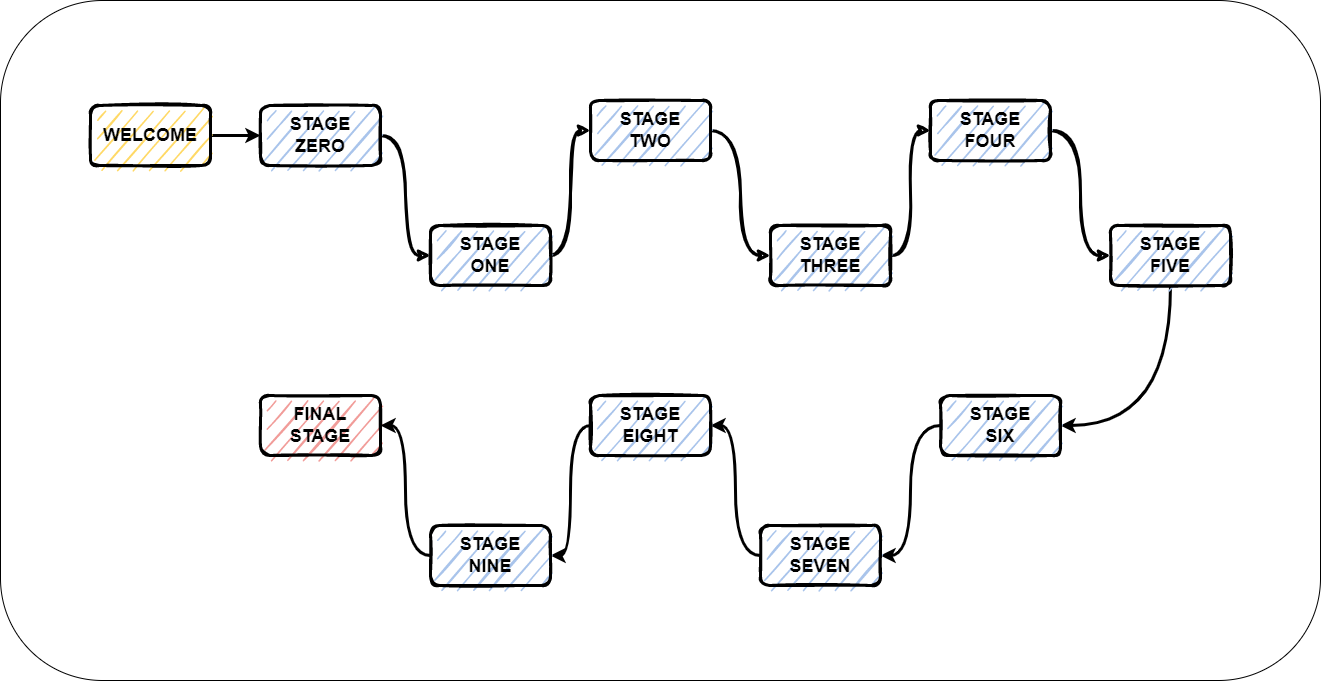

The diagram above was exported from draw.io. Its source (the exported page's mxGraphModel, read from the mxfile embedded in the PNG):
<mxGraphModel dx="2031" dy="1007" grid="1" gridSize="10" guides="1" tooltips="1" connect="1" arrows="1" fold="1" page="1" pageScale="1" pageWidth="1400" pageHeight="850" math="0" shadow="0">
  <root>
    <mxCell id="0" />
    <mxCell id="1" parent="0" />
    <mxCell id="E53uDm0ltvMWuHItlV5C-20" value="" style="rounded=1;whiteSpace=wrap;html=1;fillColor=#FFFFFF;" vertex="1" parent="1">
      <mxGeometry x="40" y="85" width="1320" height="680" as="geometry" />
    </mxCell>
    <mxCell id="fQlBcWFEipcArvpoTplM-9" style="edgeStyle=orthogonalEdgeStyle;orthogonalLoop=1;jettySize=auto;html=1;entryX=0;entryY=0.5;entryDx=0;entryDy=0;sketch=1;strokeWidth=3;curved=1;" parent="1" source="fQlBcWFEipcArvpoTplM-1" target="fQlBcWFEipcArvpoTplM-2" edge="1">
      <mxGeometry relative="1" as="geometry" />
    </mxCell>
    <mxCell id="fQlBcWFEipcArvpoTplM-1" value="&lt;b&gt;&lt;font style=&quot;font-size: 18px&quot;&gt;STAGE&lt;br&gt;ZERO&lt;/font&gt;&lt;/b&gt;" style="rounded=1;whiteSpace=wrap;html=1;strokeWidth=3;strokeColor=default;fillColor=#A9C4EB;sketch=1;" parent="1" vertex="1">
      <mxGeometry x="300" y="190" width="120" height="60" as="geometry" />
    </mxCell>
    <mxCell id="fQlBcWFEipcArvpoTplM-10" style="edgeStyle=orthogonalEdgeStyle;orthogonalLoop=1;jettySize=auto;html=1;entryX=0;entryY=0.5;entryDx=0;entryDy=0;sketch=1;strokeWidth=3;curved=1;" parent="1" source="fQlBcWFEipcArvpoTplM-2" target="fQlBcWFEipcArvpoTplM-4" edge="1">
      <mxGeometry relative="1" as="geometry" />
    </mxCell>
    <mxCell id="fQlBcWFEipcArvpoTplM-2" value="&lt;b style=&quot;font-size: 18px&quot;&gt;&lt;font&gt;STAGE&lt;br&gt;ONE&lt;/font&gt;&lt;/b&gt;" style="rounded=1;whiteSpace=wrap;html=1;fillColor=#A9C4EB;strokeColor=#000000;strokeWidth=3;sketch=1;" parent="1" vertex="1">
      <mxGeometry x="470" y="310" width="120" height="60" as="geometry" />
    </mxCell>
    <mxCell id="fQlBcWFEipcArvpoTplM-12" style="edgeStyle=orthogonalEdgeStyle;orthogonalLoop=1;jettySize=auto;html=1;entryX=0;entryY=0.5;entryDx=0;entryDy=0;sketch=1;strokeWidth=3;curved=1;" parent="1" source="fQlBcWFEipcArvpoTplM-3" target="fQlBcWFEipcArvpoTplM-5" edge="1">
      <mxGeometry relative="1" as="geometry" />
    </mxCell>
    <mxCell id="fQlBcWFEipcArvpoTplM-3" value="&lt;b style=&quot;font-size: 18px&quot;&gt;STAGE&lt;br&gt;THREE&lt;/b&gt;" style="rounded=1;whiteSpace=wrap;html=1;fillColor=#A9C4EB;strokeColor=#000000;strokeWidth=3;sketch=1;" parent="1" vertex="1">
      <mxGeometry x="810" y="310" width="120" height="60" as="geometry" />
    </mxCell>
    <mxCell id="fQlBcWFEipcArvpoTplM-11" style="edgeStyle=orthogonalEdgeStyle;orthogonalLoop=1;jettySize=auto;html=1;entryX=0;entryY=0.5;entryDx=0;entryDy=0;sketch=1;strokeWidth=3;curved=1;" parent="1" source="fQlBcWFEipcArvpoTplM-4" target="fQlBcWFEipcArvpoTplM-3" edge="1">
      <mxGeometry relative="1" as="geometry" />
    </mxCell>
    <mxCell id="fQlBcWFEipcArvpoTplM-4" value="&lt;b style=&quot;font-size: 18px&quot;&gt;STAGE&lt;br&gt;TWO&lt;/b&gt;" style="rounded=1;whiteSpace=wrap;html=1;fillColor=#A9C4EB;strokeColor=#000000;strokeWidth=3;sketch=1;" parent="1" vertex="1">
      <mxGeometry x="630" y="185" width="120" height="60" as="geometry" />
    </mxCell>
    <mxCell id="fQlBcWFEipcArvpoTplM-13" style="edgeStyle=orthogonalEdgeStyle;orthogonalLoop=1;jettySize=auto;html=1;entryX=0;entryY=0.5;entryDx=0;entryDy=0;sketch=1;strokeWidth=3;curved=1;" parent="1" source="fQlBcWFEipcArvpoTplM-5" target="fQlBcWFEipcArvpoTplM-6" edge="1">
      <mxGeometry relative="1" as="geometry" />
    </mxCell>
    <mxCell id="fQlBcWFEipcArvpoTplM-5" value="&lt;span style=&quot;font-size: 18px&quot;&gt;&lt;b&gt;STAGE&lt;br&gt;FOUR&lt;/b&gt;&lt;/span&gt;" style="rounded=1;whiteSpace=wrap;html=1;fillColor=#A9C4EB;strokeColor=#000000;strokeWidth=3;sketch=1;" parent="1" vertex="1">
      <mxGeometry x="970" y="185" width="120" height="60" as="geometry" />
    </mxCell>
    <mxCell id="E53uDm0ltvMWuHItlV5C-18" style="edgeStyle=orthogonalEdgeStyle;orthogonalLoop=1;jettySize=auto;html=1;entryX=1;entryY=0.5;entryDx=0;entryDy=0;strokeWidth=3;curved=1;" edge="1" parent="1" source="fQlBcWFEipcArvpoTplM-6" target="E53uDm0ltvMWuHItlV5C-2">
      <mxGeometry relative="1" as="geometry">
        <Array as="points">
          <mxPoint x="1210" y="510" />
        </Array>
      </mxGeometry>
    </mxCell>
    <mxCell id="fQlBcWFEipcArvpoTplM-6" value="&lt;b style=&quot;font-size: 18px&quot;&gt;STAGE&lt;br&gt;FIVE&lt;/b&gt;" style="rounded=1;whiteSpace=wrap;html=1;fillColor=#A9C4EB;strokeColor=#000000;strokeWidth=3;sketch=1;" parent="1" vertex="1">
      <mxGeometry x="1150" y="310" width="120" height="60" as="geometry" />
    </mxCell>
    <mxCell id="fQlBcWFEipcArvpoTplM-7" value="&lt;b style=&quot;font-size: 18px&quot;&gt;FINAL&lt;br&gt;STAGE&lt;/b&gt;" style="rounded=1;whiteSpace=wrap;html=1;strokeWidth=3;strokeColor=default;fillColor=#F19C99;sketch=1;" parent="1" vertex="1">
      <mxGeometry x="300" y="480" width="120" height="60" as="geometry" />
    </mxCell>
    <mxCell id="E53uDm0ltvMWuHItlV5C-6" style="edgeStyle=orthogonalEdgeStyle;orthogonalLoop=1;jettySize=auto;html=1;entryX=0;entryY=0.5;entryDx=0;entryDy=0;strokeWidth=3;curved=1;" edge="1" parent="1" source="E53uDm0ltvMWuHItlV5C-1" target="fQlBcWFEipcArvpoTplM-1">
      <mxGeometry relative="1" as="geometry" />
    </mxCell>
    <mxCell id="E53uDm0ltvMWuHItlV5C-1" value="&lt;span style=&quot;font-size: 18px&quot;&gt;&lt;b&gt;WELCOME&lt;/b&gt;&lt;/span&gt;" style="rounded=1;whiteSpace=wrap;html=1;strokeWidth=3;strokeColor=default;fillColor=#FFD966;sketch=1;" vertex="1" parent="1">
      <mxGeometry x="130" y="190" width="120" height="60" as="geometry" />
    </mxCell>
    <mxCell id="E53uDm0ltvMWuHItlV5C-7" style="edgeStyle=orthogonalEdgeStyle;orthogonalLoop=1;jettySize=auto;html=1;entryX=1;entryY=0.5;entryDx=0;entryDy=0;strokeWidth=3;curved=1;" edge="1" parent="1" source="E53uDm0ltvMWuHItlV5C-2" target="E53uDm0ltvMWuHItlV5C-3">
      <mxGeometry relative="1" as="geometry" />
    </mxCell>
    <mxCell id="E53uDm0ltvMWuHItlV5C-2" value="&lt;b style=&quot;font-size: 18px&quot;&gt;STAGE&lt;br&gt;SIX&lt;/b&gt;" style="rounded=1;whiteSpace=wrap;html=1;fillColor=#A9C4EB;strokeColor=#000000;strokeWidth=3;sketch=1;" vertex="1" parent="1">
      <mxGeometry x="980" y="480" width="120" height="60" as="geometry" />
    </mxCell>
    <mxCell id="E53uDm0ltvMWuHItlV5C-15" style="edgeStyle=orthogonalEdgeStyle;orthogonalLoop=1;jettySize=auto;html=1;entryX=1;entryY=0.5;entryDx=0;entryDy=0;strokeWidth=3;curved=1;" edge="1" parent="1" source="E53uDm0ltvMWuHItlV5C-3" target="E53uDm0ltvMWuHItlV5C-4">
      <mxGeometry relative="1" as="geometry" />
    </mxCell>
    <mxCell id="E53uDm0ltvMWuHItlV5C-3" value="&lt;b style=&quot;font-size: 18px&quot;&gt;STAGE&lt;br&gt;SEVEN&lt;/b&gt;" style="rounded=1;whiteSpace=wrap;html=1;fillColor=#A9C4EB;strokeColor=#000000;strokeWidth=3;sketch=1;" vertex="1" parent="1">
      <mxGeometry x="800" y="610" width="120" height="60" as="geometry" />
    </mxCell>
    <mxCell id="E53uDm0ltvMWuHItlV5C-16" style="edgeStyle=orthogonalEdgeStyle;orthogonalLoop=1;jettySize=auto;html=1;entryX=1;entryY=0.5;entryDx=0;entryDy=0;strokeWidth=3;curved=1;" edge="1" parent="1" source="E53uDm0ltvMWuHItlV5C-4" target="E53uDm0ltvMWuHItlV5C-5">
      <mxGeometry relative="1" as="geometry" />
    </mxCell>
    <mxCell id="E53uDm0ltvMWuHItlV5C-4" value="&lt;b style=&quot;font-size: 18px&quot;&gt;STAGE&lt;br&gt;EIGHT&lt;/b&gt;" style="rounded=1;whiteSpace=wrap;html=1;fillColor=#A9C4EB;strokeColor=#000000;strokeWidth=3;sketch=1;" vertex="1" parent="1">
      <mxGeometry x="630" y="480" width="120" height="60" as="geometry" />
    </mxCell>
    <mxCell id="E53uDm0ltvMWuHItlV5C-17" style="edgeStyle=orthogonalEdgeStyle;orthogonalLoop=1;jettySize=auto;html=1;entryX=1;entryY=0.5;entryDx=0;entryDy=0;strokeWidth=3;curved=1;" edge="1" parent="1" source="E53uDm0ltvMWuHItlV5C-5" target="fQlBcWFEipcArvpoTplM-7">
      <mxGeometry relative="1" as="geometry" />
    </mxCell>
    <mxCell id="E53uDm0ltvMWuHItlV5C-5" value="&lt;b style=&quot;font-size: 18px&quot;&gt;STAGE&lt;br&gt;NINE&lt;/b&gt;" style="rounded=1;whiteSpace=wrap;html=1;fillColor=#A9C4EB;strokeColor=#000000;strokeWidth=3;sketch=1;" vertex="1" parent="1">
      <mxGeometry x="470" y="610" width="120" height="60" as="geometry" />
    </mxCell>
  </root>
</mxGraphModel>